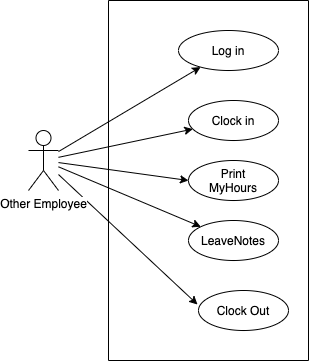

The diagram above was exported from draw.io. Its source (the exported page's mxGraphModel, read from the mxfile embedded in the PNG):
<mxGraphModel dx="768" dy="374" grid="1" gridSize="10" guides="1" tooltips="1" connect="1" arrows="1" fold="1" page="1" pageScale="1" pageWidth="827" pageHeight="1169" math="0" shadow="0">
  <root>
    <mxCell id="0" />
    <mxCell id="1" parent="0" />
    <mxCell id="--30rMwYKhGEfEjm41zm-2" style="rounded=0;orthogonalLoop=1;jettySize=auto;html=1;" parent="1" source="--30rMwYKhGEfEjm41zm-1" target="--30rMwYKhGEfEjm41zm-3" edge="1">
      <mxGeometry relative="1" as="geometry">
        <mxPoint x="300" y="170" as="targetPoint" />
      </mxGeometry>
    </mxCell>
    <mxCell id="--30rMwYKhGEfEjm41zm-4" style="edgeStyle=none;rounded=0;orthogonalLoop=1;jettySize=auto;html=1;" parent="1" source="--30rMwYKhGEfEjm41zm-1" target="--30rMwYKhGEfEjm41zm-5" edge="1">
      <mxGeometry relative="1" as="geometry">
        <mxPoint x="270" y="230" as="targetPoint" />
      </mxGeometry>
    </mxCell>
    <mxCell id="--30rMwYKhGEfEjm41zm-7" style="edgeStyle=none;rounded=0;orthogonalLoop=1;jettySize=auto;html=1;entryX=0;entryY=0.5;entryDx=0;entryDy=0;" parent="1" source="--30rMwYKhGEfEjm41zm-1" target="--30rMwYKhGEfEjm41zm-6" edge="1">
      <mxGeometry relative="1" as="geometry" />
    </mxCell>
    <mxCell id="--30rMwYKhGEfEjm41zm-8" style="edgeStyle=none;rounded=0;orthogonalLoop=1;jettySize=auto;html=1;" parent="1" source="--30rMwYKhGEfEjm41zm-1" target="--30rMwYKhGEfEjm41zm-9" edge="1">
      <mxGeometry relative="1" as="geometry">
        <mxPoint x="290" y="340" as="targetPoint" />
      </mxGeometry>
    </mxCell>
    <mxCell id="--30rMwYKhGEfEjm41zm-11" style="edgeStyle=none;rounded=0;orthogonalLoop=1;jettySize=auto;html=1;entryX=-0.011;entryY=0.35;entryDx=0;entryDy=0;entryPerimeter=0;" parent="1" source="--30rMwYKhGEfEjm41zm-1" target="--30rMwYKhGEfEjm41zm-10" edge="1">
      <mxGeometry relative="1" as="geometry" />
    </mxCell>
    <mxCell id="--30rMwYKhGEfEjm41zm-1" value="Other Employee" style="shape=umlActor;verticalLabelPosition=bottom;labelBackgroundColor=#ffffff;verticalAlign=top;html=1;outlineConnect=0;" parent="1" vertex="1">
      <mxGeometry x="120" y="230" width="30" height="60" as="geometry" />
    </mxCell>
    <mxCell id="--30rMwYKhGEfEjm41zm-3" value="Log in" style="ellipse;whiteSpace=wrap;html=1;" parent="1" vertex="1">
      <mxGeometry x="270" y="130" width="100" height="40" as="geometry" />
    </mxCell>
    <mxCell id="--30rMwYKhGEfEjm41zm-5" value="Clock in" style="ellipse;whiteSpace=wrap;html=1;" parent="1" vertex="1">
      <mxGeometry x="280" y="200" width="90" height="40" as="geometry" />
    </mxCell>
    <mxCell id="--30rMwYKhGEfEjm41zm-6" value="Print&lt;br&gt;MyHours" style="ellipse;whiteSpace=wrap;html=1;" parent="1" vertex="1">
      <mxGeometry x="280" y="260" width="90" height="40" as="geometry" />
    </mxCell>
    <mxCell id="--30rMwYKhGEfEjm41zm-9" value="LeaveNotes" style="ellipse;whiteSpace=wrap;html=1;" parent="1" vertex="1">
      <mxGeometry x="280" y="320" width="90" height="40" as="geometry" />
    </mxCell>
    <mxCell id="--30rMwYKhGEfEjm41zm-10" value="Clock Out" style="ellipse;whiteSpace=wrap;html=1;" parent="1" vertex="1">
      <mxGeometry x="290" y="390" width="90" height="40" as="geometry" />
    </mxCell>
    <mxCell id="og8nxZhXz4MWVtFaVG3F-1" value="" style="endArrow=none;html=1;" edge="1" parent="1">
      <mxGeometry width="50" height="50" relative="1" as="geometry">
        <mxPoint x="400" y="460" as="sourcePoint" />
        <mxPoint x="400" y="100" as="targetPoint" />
      </mxGeometry>
    </mxCell>
    <mxCell id="og8nxZhXz4MWVtFaVG3F-2" value="" style="endArrow=none;html=1;" edge="1" parent="1">
      <mxGeometry width="50" height="50" relative="1" as="geometry">
        <mxPoint x="200" y="460" as="sourcePoint" />
        <mxPoint x="400" y="460" as="targetPoint" />
      </mxGeometry>
    </mxCell>
    <mxCell id="og8nxZhXz4MWVtFaVG3F-3" value="" style="endArrow=none;html=1;" edge="1" parent="1">
      <mxGeometry width="50" height="50" relative="1" as="geometry">
        <mxPoint x="200" y="100" as="sourcePoint" />
        <mxPoint x="400" y="100" as="targetPoint" />
      </mxGeometry>
    </mxCell>
    <mxCell id="og8nxZhXz4MWVtFaVG3F-4" value="" style="endArrow=none;html=1;" edge="1" parent="1">
      <mxGeometry width="50" height="50" relative="1" as="geometry">
        <mxPoint x="200" y="460" as="sourcePoint" />
        <mxPoint x="200" y="100" as="targetPoint" />
      </mxGeometry>
    </mxCell>
  </root>
</mxGraphModel>